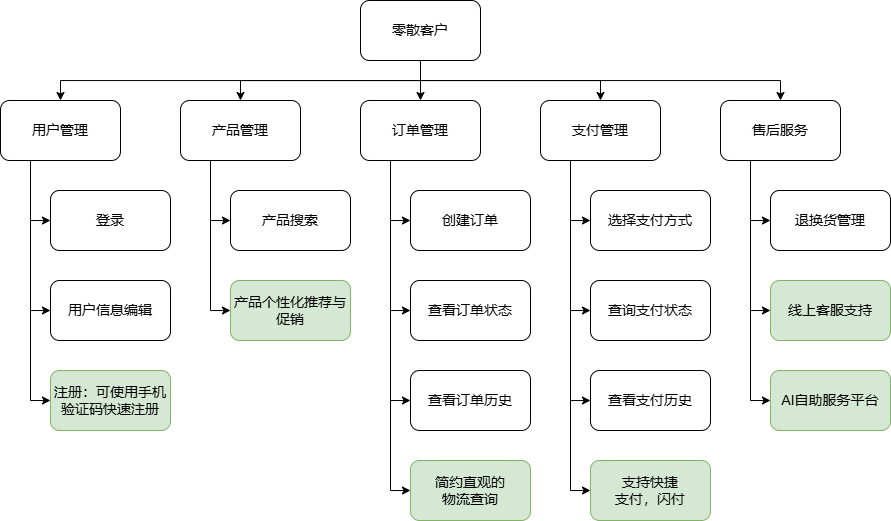

The diagram above was exported from draw.io. Its source (the exported page's mxGraphModel, read from the mxfile embedded in the PNG):
<mxGraphModel dx="1665" dy="1241" grid="1" gridSize="10" guides="1" tooltips="1" connect="1" arrows="1" fold="1" page="1" pageScale="1" pageWidth="827" pageHeight="1169" math="0" shadow="0">
  <root>
    <mxCell id="0" />
    <mxCell id="1" parent="0" />
    <mxCell id="cPjplwqK8J_0w9RAkyOF-1" style="edgeStyle=orthogonalEdgeStyle;rounded=0;orthogonalLoop=1;jettySize=auto;html=1;exitX=0.25;exitY=1;exitDx=0;exitDy=0;entryX=0;entryY=0.5;entryDx=0;entryDy=0;fontSize=14;" edge="1" parent="1" source="cPjplwqK8J_0w9RAkyOF-5" target="cPjplwqK8J_0w9RAkyOF-30">
      <mxGeometry relative="1" as="geometry" />
    </mxCell>
    <mxCell id="cPjplwqK8J_0w9RAkyOF-2" style="edgeStyle=orthogonalEdgeStyle;rounded=0;orthogonalLoop=1;jettySize=auto;html=1;exitX=0.25;exitY=1;exitDx=0;exitDy=0;entryX=0;entryY=0.5;entryDx=0;entryDy=0;fontSize=14;" edge="1" parent="1" source="cPjplwqK8J_0w9RAkyOF-5" target="cPjplwqK8J_0w9RAkyOF-31">
      <mxGeometry relative="1" as="geometry" />
    </mxCell>
    <mxCell id="cPjplwqK8J_0w9RAkyOF-3" style="edgeStyle=orthogonalEdgeStyle;rounded=0;orthogonalLoop=1;jettySize=auto;html=1;exitX=0.25;exitY=1;exitDx=0;exitDy=0;entryX=0;entryY=0.5;entryDx=0;entryDy=0;fontSize=14;" edge="1" parent="1" source="cPjplwqK8J_0w9RAkyOF-5" target="cPjplwqK8J_0w9RAkyOF-32">
      <mxGeometry relative="1" as="geometry" />
    </mxCell>
    <mxCell id="cPjplwqK8J_0w9RAkyOF-5" value="用户管理" style="rounded=1;whiteSpace=wrap;html=1;fontSize=14;" vertex="1" parent="1">
      <mxGeometry x="-31" y="270" width="120" height="60" as="geometry" />
    </mxCell>
    <mxCell id="cPjplwqK8J_0w9RAkyOF-6" style="edgeStyle=orthogonalEdgeStyle;rounded=0;orthogonalLoop=1;jettySize=auto;html=1;exitX=0.25;exitY=1;exitDx=0;exitDy=0;entryX=0;entryY=0.5;entryDx=0;entryDy=0;fontSize=14;" edge="1" parent="1" source="cPjplwqK8J_0w9RAkyOF-8" target="cPjplwqK8J_0w9RAkyOF-34">
      <mxGeometry relative="1" as="geometry" />
    </mxCell>
    <mxCell id="cPjplwqK8J_0w9RAkyOF-7" style="edgeStyle=orthogonalEdgeStyle;rounded=0;orthogonalLoop=1;jettySize=auto;html=1;exitX=0.25;exitY=1;exitDx=0;exitDy=0;entryX=0;entryY=0.5;entryDx=0;entryDy=0;fontSize=14;" edge="1" parent="1" source="cPjplwqK8J_0w9RAkyOF-8" target="cPjplwqK8J_0w9RAkyOF-35">
      <mxGeometry relative="1" as="geometry" />
    </mxCell>
    <mxCell id="cPjplwqK8J_0w9RAkyOF-8" value="产品管理" style="rounded=1;whiteSpace=wrap;html=1;fontSize=14;" vertex="1" parent="1">
      <mxGeometry x="149" y="270" width="120" height="60" as="geometry" />
    </mxCell>
    <mxCell id="cPjplwqK8J_0w9RAkyOF-9" style="edgeStyle=orthogonalEdgeStyle;rounded=0;orthogonalLoop=1;jettySize=auto;html=1;exitX=0.25;exitY=1;exitDx=0;exitDy=0;entryX=0;entryY=0.5;entryDx=0;entryDy=0;fontSize=14;" edge="1" parent="1" source="cPjplwqK8J_0w9RAkyOF-13" target="cPjplwqK8J_0w9RAkyOF-36">
      <mxGeometry relative="1" as="geometry" />
    </mxCell>
    <mxCell id="cPjplwqK8J_0w9RAkyOF-10" style="edgeStyle=orthogonalEdgeStyle;rounded=0;orthogonalLoop=1;jettySize=auto;html=1;exitX=0.25;exitY=1;exitDx=0;exitDy=0;entryX=0;entryY=0.5;entryDx=0;entryDy=0;fontSize=14;" edge="1" parent="1" source="cPjplwqK8J_0w9RAkyOF-13" target="cPjplwqK8J_0w9RAkyOF-37">
      <mxGeometry relative="1" as="geometry" />
    </mxCell>
    <mxCell id="cPjplwqK8J_0w9RAkyOF-11" style="edgeStyle=orthogonalEdgeStyle;rounded=0;orthogonalLoop=1;jettySize=auto;html=1;exitX=0.25;exitY=1;exitDx=0;exitDy=0;entryX=0;entryY=0.5;entryDx=0;entryDy=0;fontSize=14;" edge="1" parent="1" source="cPjplwqK8J_0w9RAkyOF-13" target="cPjplwqK8J_0w9RAkyOF-38">
      <mxGeometry relative="1" as="geometry" />
    </mxCell>
    <mxCell id="cPjplwqK8J_0w9RAkyOF-12" style="edgeStyle=orthogonalEdgeStyle;rounded=0;orthogonalLoop=1;jettySize=auto;html=1;exitX=0.25;exitY=1;exitDx=0;exitDy=0;entryX=0;entryY=0.5;entryDx=0;entryDy=0;fontSize=14;" edge="1" parent="1" source="cPjplwqK8J_0w9RAkyOF-13" target="cPjplwqK8J_0w9RAkyOF-39">
      <mxGeometry relative="1" as="geometry" />
    </mxCell>
    <mxCell id="cPjplwqK8J_0w9RAkyOF-13" value="订单管理" style="rounded=1;whiteSpace=wrap;html=1;fontSize=14;" vertex="1" parent="1">
      <mxGeometry x="329" y="270" width="120" height="60" as="geometry" />
    </mxCell>
    <mxCell id="cPjplwqK8J_0w9RAkyOF-14" style="edgeStyle=orthogonalEdgeStyle;rounded=0;orthogonalLoop=1;jettySize=auto;html=1;exitX=0.25;exitY=1;exitDx=0;exitDy=0;entryX=0;entryY=0.5;entryDx=0;entryDy=0;fontSize=14;" edge="1" parent="1" source="cPjplwqK8J_0w9RAkyOF-18" target="cPjplwqK8J_0w9RAkyOF-40">
      <mxGeometry relative="1" as="geometry" />
    </mxCell>
    <mxCell id="cPjplwqK8J_0w9RAkyOF-15" style="edgeStyle=orthogonalEdgeStyle;rounded=0;orthogonalLoop=1;jettySize=auto;html=1;exitX=0.25;exitY=1;exitDx=0;exitDy=0;entryX=0;entryY=0.5;entryDx=0;entryDy=0;fontSize=14;" edge="1" parent="1" source="cPjplwqK8J_0w9RAkyOF-18" target="cPjplwqK8J_0w9RAkyOF-41">
      <mxGeometry relative="1" as="geometry" />
    </mxCell>
    <mxCell id="cPjplwqK8J_0w9RAkyOF-16" style="edgeStyle=orthogonalEdgeStyle;rounded=0;orthogonalLoop=1;jettySize=auto;html=1;exitX=0.25;exitY=1;exitDx=0;exitDy=0;entryX=0;entryY=0.5;entryDx=0;entryDy=0;fontSize=14;" edge="1" parent="1" source="cPjplwqK8J_0w9RAkyOF-18" target="cPjplwqK8J_0w9RAkyOF-42">
      <mxGeometry relative="1" as="geometry" />
    </mxCell>
    <mxCell id="cPjplwqK8J_0w9RAkyOF-17" style="edgeStyle=orthogonalEdgeStyle;rounded=0;orthogonalLoop=1;jettySize=auto;html=1;exitX=0.25;exitY=1;exitDx=0;exitDy=0;entryX=0;entryY=0.5;entryDx=0;entryDy=0;fontSize=14;" edge="1" parent="1" source="cPjplwqK8J_0w9RAkyOF-18" target="cPjplwqK8J_0w9RAkyOF-44">
      <mxGeometry relative="1" as="geometry" />
    </mxCell>
    <mxCell id="cPjplwqK8J_0w9RAkyOF-18" value="支付管理" style="rounded=1;whiteSpace=wrap;html=1;fontSize=14;" vertex="1" parent="1">
      <mxGeometry x="509" y="270" width="120" height="60" as="geometry" />
    </mxCell>
    <mxCell id="cPjplwqK8J_0w9RAkyOF-19" style="edgeStyle=orthogonalEdgeStyle;rounded=0;orthogonalLoop=1;jettySize=auto;html=1;exitX=0.5;exitY=1;exitDx=0;exitDy=0;entryX=0.5;entryY=0;entryDx=0;entryDy=0;fontSize=14;" edge="1" parent="1" source="cPjplwqK8J_0w9RAkyOF-24" target="cPjplwqK8J_0w9RAkyOF-5">
      <mxGeometry relative="1" as="geometry" />
    </mxCell>
    <mxCell id="cPjplwqK8J_0w9RAkyOF-20" style="edgeStyle=orthogonalEdgeStyle;rounded=0;orthogonalLoop=1;jettySize=auto;html=1;exitX=0.5;exitY=1;exitDx=0;exitDy=0;fontSize=14;" edge="1" parent="1" source="cPjplwqK8J_0w9RAkyOF-24" target="cPjplwqK8J_0w9RAkyOF-8">
      <mxGeometry relative="1" as="geometry" />
    </mxCell>
    <mxCell id="cPjplwqK8J_0w9RAkyOF-21" style="edgeStyle=orthogonalEdgeStyle;rounded=0;orthogonalLoop=1;jettySize=auto;html=1;exitX=0.5;exitY=1;exitDx=0;exitDy=0;entryX=0.5;entryY=0;entryDx=0;entryDy=0;fontSize=14;" edge="1" parent="1" source="cPjplwqK8J_0w9RAkyOF-24" target="cPjplwqK8J_0w9RAkyOF-13">
      <mxGeometry relative="1" as="geometry" />
    </mxCell>
    <mxCell id="cPjplwqK8J_0w9RAkyOF-22" style="edgeStyle=orthogonalEdgeStyle;rounded=0;orthogonalLoop=1;jettySize=auto;html=1;exitX=0.5;exitY=1;exitDx=0;exitDy=0;entryX=0.5;entryY=0;entryDx=0;entryDy=0;fontSize=14;" edge="1" parent="1" source="cPjplwqK8J_0w9RAkyOF-24" target="cPjplwqK8J_0w9RAkyOF-18">
      <mxGeometry relative="1" as="geometry" />
    </mxCell>
    <mxCell id="cPjplwqK8J_0w9RAkyOF-23" style="edgeStyle=orthogonalEdgeStyle;rounded=0;orthogonalLoop=1;jettySize=auto;html=1;exitX=0.5;exitY=1;exitDx=0;exitDy=0;entryX=0.5;entryY=0;entryDx=0;entryDy=0;fontSize=14;" edge="1" parent="1" source="cPjplwqK8J_0w9RAkyOF-24" target="cPjplwqK8J_0w9RAkyOF-29">
      <mxGeometry relative="1" as="geometry" />
    </mxCell>
    <mxCell id="cPjplwqK8J_0w9RAkyOF-24" value="零散客户" style="rounded=1;whiteSpace=wrap;html=1;fontSize=14;" vertex="1" parent="1">
      <mxGeometry x="329" y="170" width="120" height="60" as="geometry" />
    </mxCell>
    <mxCell id="cPjplwqK8J_0w9RAkyOF-25" style="edgeStyle=orthogonalEdgeStyle;rounded=0;orthogonalLoop=1;jettySize=auto;html=1;exitX=0.25;exitY=1;exitDx=0;exitDy=0;entryX=0;entryY=0.5;entryDx=0;entryDy=0;fontSize=14;" edge="1" parent="1" source="cPjplwqK8J_0w9RAkyOF-29" target="cPjplwqK8J_0w9RAkyOF-43">
      <mxGeometry relative="1" as="geometry" />
    </mxCell>
    <mxCell id="cPjplwqK8J_0w9RAkyOF-26" style="edgeStyle=orthogonalEdgeStyle;rounded=0;orthogonalLoop=1;jettySize=auto;html=1;exitX=0.25;exitY=1;exitDx=0;exitDy=0;entryX=0;entryY=0.5;entryDx=0;entryDy=0;fontSize=14;" edge="1" parent="1" source="cPjplwqK8J_0w9RAkyOF-29" target="cPjplwqK8J_0w9RAkyOF-45">
      <mxGeometry relative="1" as="geometry" />
    </mxCell>
    <mxCell id="cPjplwqK8J_0w9RAkyOF-27" style="edgeStyle=orthogonalEdgeStyle;rounded=0;orthogonalLoop=1;jettySize=auto;html=1;exitX=0.25;exitY=1;exitDx=0;exitDy=0;entryX=0;entryY=0.5;entryDx=0;entryDy=0;fontSize=14;" edge="1" parent="1" source="cPjplwqK8J_0w9RAkyOF-29" target="cPjplwqK8J_0w9RAkyOF-46">
      <mxGeometry relative="1" as="geometry" />
    </mxCell>
    <mxCell id="cPjplwqK8J_0w9RAkyOF-29" value="售后服务" style="rounded=1;whiteSpace=wrap;html=1;fontSize=14;" vertex="1" parent="1">
      <mxGeometry x="689" y="270" width="120" height="60" as="geometry" />
    </mxCell>
    <mxCell id="cPjplwqK8J_0w9RAkyOF-30" value="登录" style="rounded=1;whiteSpace=wrap;html=1;fontSize=14;" vertex="1" parent="1">
      <mxGeometry x="19" y="360" width="120" height="60" as="geometry" />
    </mxCell>
    <mxCell id="cPjplwqK8J_0w9RAkyOF-31" value="用户信息编辑" style="rounded=1;whiteSpace=wrap;html=1;fontSize=14;" vertex="1" parent="1">
      <mxGeometry x="19" y="450" width="120" height="60" as="geometry" />
    </mxCell>
    <mxCell id="cPjplwqK8J_0w9RAkyOF-32" value="注册：可使用手机验证码快速注册" style="rounded=1;whiteSpace=wrap;html=1;fillColor=#d5e8d4;strokeColor=#82b366;fontSize=14;" vertex="1" parent="1">
      <mxGeometry x="19" y="540" width="120" height="60" as="geometry" />
    </mxCell>
    <mxCell id="cPjplwqK8J_0w9RAkyOF-34" value="产品搜索" style="rounded=1;whiteSpace=wrap;html=1;fontSize=14;" vertex="1" parent="1">
      <mxGeometry x="199" y="360" width="120" height="60" as="geometry" />
    </mxCell>
    <mxCell id="cPjplwqK8J_0w9RAkyOF-35" value="产品个性化推荐与促销" style="rounded=1;whiteSpace=wrap;html=1;fillColor=#d5e8d4;strokeColor=#82b366;fontSize=14;" vertex="1" parent="1">
      <mxGeometry x="199" y="450" width="120" height="60" as="geometry" />
    </mxCell>
    <mxCell id="cPjplwqK8J_0w9RAkyOF-36" value="创建订单" style="rounded=1;whiteSpace=wrap;html=1;fontSize=14;" vertex="1" parent="1">
      <mxGeometry x="379" y="360" width="120" height="60" as="geometry" />
    </mxCell>
    <mxCell id="cPjplwqK8J_0w9RAkyOF-37" value="查看订单状态" style="rounded=1;whiteSpace=wrap;html=1;fontSize=14;" vertex="1" parent="1">
      <mxGeometry x="379" y="450" width="120" height="60" as="geometry" />
    </mxCell>
    <mxCell id="cPjplwqK8J_0w9RAkyOF-38" value="查看订单历史" style="rounded=1;whiteSpace=wrap;html=1;fontSize=14;" vertex="1" parent="1">
      <mxGeometry x="379" y="540" width="120" height="60" as="geometry" />
    </mxCell>
    <mxCell id="cPjplwqK8J_0w9RAkyOF-39" value="简约直观的&lt;br&gt;物流查询" style="rounded=1;whiteSpace=wrap;html=1;fillColor=#d5e8d4;strokeColor=#82b366;fontSize=14;" vertex="1" parent="1">
      <mxGeometry x="379" y="630" width="120" height="60" as="geometry" />
    </mxCell>
    <mxCell id="cPjplwqK8J_0w9RAkyOF-40" value="选择支付方式" style="rounded=1;whiteSpace=wrap;html=1;fontSize=14;" vertex="1" parent="1">
      <mxGeometry x="559" y="360" width="120" height="60" as="geometry" />
    </mxCell>
    <mxCell id="cPjplwqK8J_0w9RAkyOF-41" value="查询支付状态" style="rounded=1;whiteSpace=wrap;html=1;fontSize=14;" vertex="1" parent="1">
      <mxGeometry x="559" y="450" width="120" height="60" as="geometry" />
    </mxCell>
    <mxCell id="cPjplwqK8J_0w9RAkyOF-42" value="查看支付历史" style="rounded=1;whiteSpace=wrap;html=1;fontSize=14;" vertex="1" parent="1">
      <mxGeometry x="559" y="540" width="120" height="60" as="geometry" />
    </mxCell>
    <mxCell id="cPjplwqK8J_0w9RAkyOF-43" value="退换货管理" style="rounded=1;whiteSpace=wrap;html=1;fontSize=14;" vertex="1" parent="1">
      <mxGeometry x="739" y="360" width="120" height="60" as="geometry" />
    </mxCell>
    <mxCell id="cPjplwqK8J_0w9RAkyOF-44" value="支持快捷&lt;br&gt;支付，闪付" style="rounded=1;whiteSpace=wrap;html=1;fillColor=#d5e8d4;strokeColor=#82b366;fontSize=14;" vertex="1" parent="1">
      <mxGeometry x="559" y="630" width="120" height="60" as="geometry" />
    </mxCell>
    <mxCell id="cPjplwqK8J_0w9RAkyOF-45" value="线上客服支持" style="rounded=1;whiteSpace=wrap;html=1;fillColor=#d5e8d4;strokeColor=#82b366;fontSize=14;" vertex="1" parent="1">
      <mxGeometry x="739" y="450" width="120" height="60" as="geometry" />
    </mxCell>
    <mxCell id="cPjplwqK8J_0w9RAkyOF-46" value="AI自助服务平台" style="rounded=1;whiteSpace=wrap;html=1;fillColor=#d5e8d4;strokeColor=#82b366;fontSize=14;" vertex="1" parent="1">
      <mxGeometry x="739" y="540" width="120" height="60" as="geometry" />
    </mxCell>
  </root>
</mxGraphModel>